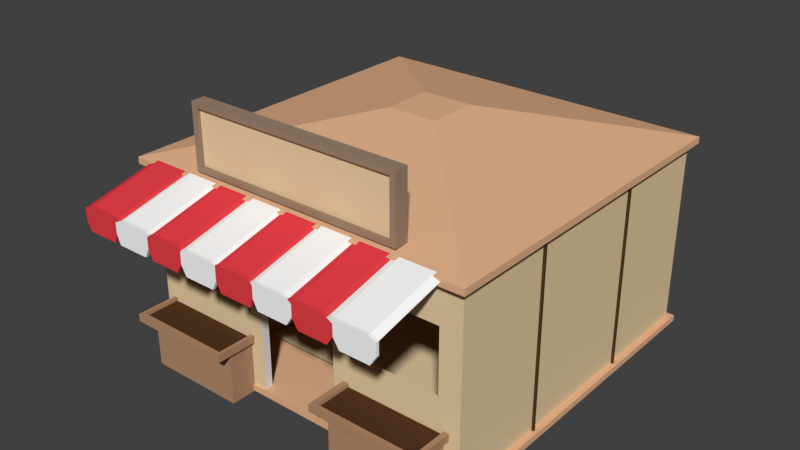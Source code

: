 # Source: Storage.blend  (saved by Blender 3.2.14; exported with 4.5.12 LTS)
import bpy
from mathutils import Matrix  # noqa: F401  (used for matrix-valued properties, if any)

bpy.ops.wm.read_factory_settings(use_empty=True)
scene = bpy.context.scene
scene.name = 'Scene'

# ---- collections
col_collection_1 = bpy.data.collections.new('Collection 1'); scene.collection.children.link(col_collection_1)
col_collection_2 = bpy.data.collections.new('Collection 2'); scene.collection.children.link(col_collection_2)
col_collection_11 = bpy.data.collections.new('Collection 11'); scene.collection.children.link(col_collection_11)

# ---- materials (node trees are filled in below, after node groups)
mat_shelf = bpy.data.materials.new('Shelf')
mat_shelf.alpha_threshold = 0.0
mat_shelf.use_transparent_shadow = False
mat_shelf.diffuse_color = (0.8, 0.6191, 0.3771, 1.0)
mat_shelf.roughness = 0.5
mat_shelf2 = bpy.data.materials.new('Shelf2')
mat_shelf2.alpha_threshold = 0.0
mat_shelf2.use_transparent_shadow = False
mat_shelf2.diffuse_color = (0.4969, 0.3859, 0.237, 1.0)
mat_shelf2.roughness = 0.5
mat_material = bpy.data.materials.new('Material')
mat_material.alpha_threshold = 0.0
mat_material.use_transparent_shadow = False
mat_material.roughness = 0.5
mat_material.line_color = (0.0, 0.0, 0.0, 1.0)
mat_material_030 = bpy.data.materials.new('Material.030')
mat_material_030.alpha_threshold = 0.0
mat_material_030.use_transparent_shadow = False
mat_material_030.diffuse_color = (0.8, 0.4632, 0.2686, 1.0)
mat_material_030.roughness = 0.5
mat_material_020 = bpy.data.materials.new('Material.020')
mat_material_020.alpha_threshold = 0.0
mat_material_020.use_transparent_shadow = False
mat_material_020.diffuse_color = (0.3931, 0.2251, 0.07625, 1.0)
mat_material_020.roughness = 0.5
mat_material_020.specular_intensity = 0.0
mat_material_021 = bpy.data.materials.new('Material.021')
mat_material_021.alpha_threshold = 0.0
mat_material_021.use_transparent_shadow = False
mat_material_021.diffuse_color = (0.3343, 0.3343, 0.3343, 1.0)
mat_material_021.roughness = 0.5
mat_material_021.specular_intensity = 0.0
mat_material_035 = bpy.data.materials.new('Material.035')
mat_material_035.alpha_threshold = 0.0
mat_material_035.use_transparent_shadow = False
mat_material_035.diffuse_color = (0.448, 0.262, 0.1539, 1.0)
mat_material_035.roughness = 0.5
mat_material_037 = bpy.data.materials.new('Material.037')
mat_material_037.alpha_threshold = 0.0
mat_material_037.use_transparent_shadow = False
mat_material_037.diffuse_color = (0.08353, 0.03798, 0.01631, 1.0)
mat_material_037.roughness = 0.5
mat_material_037.specular_intensity = 0.0
mat_material_040 = bpy.data.materials.new('Material.040')
mat_material_040.alpha_threshold = 0.0
mat_material_040.use_transparent_shadow = False
mat_material_040.diffuse_color = (0.8, 0.05199, 0.06716, 1.0)
mat_material_040.roughness = 0.5
mat_material_040.specular_intensity = 0.0
mat_material_039 = bpy.data.materials.new('Material.039')
mat_material_039.alpha_threshold = 0.0
mat_material_039.use_transparent_shadow = False
mat_material_039.diffuse_color = (1.0, 1.0, 1.0, 1.0)
mat_material_039.roughness = 0.5
mat_material_039.specular_intensity = 0.1146
mat_material_041 = bpy.data.materials.new('Material.041')
mat_material_041.alpha_threshold = 0.0
mat_material_041.use_transparent_shadow = False
mat_material_041.diffuse_color = (0.3343, 0.232, 0.1609, 1.0)
mat_material_041.roughness = 0.5
mat_material_042 = bpy.data.materials.new('Material.042')
mat_material_042.alpha_threshold = 0.0
mat_material_042.use_transparent_shadow = False
mat_material_042.roughness = 0.5

# ---- material node trees

# ---- world
world_world = bpy.data.worlds.new('World'); scene.world = world_world
world_world.color = (0.05088, 0.05088, 0.05088)
world_world.use_sun_shadow = False
world_world.sun_shadow_jitter_overblur = 0.0
world_world.cycles.sampling_method = 'MANUAL'

# ---- meshes
me_cube_014 = bpy.data.meshes.new('Cube.014')
me_cube_014.from_pydata([(-0.9824, -0.9448, -1.0), (-0.9824, -0.9448, 1.0), (-0.9824, -0.2456, -1.0), (-0.9824, -0.2456, 1.0), (0.9824, -0.9448, -1.0), (0.9824, -0.9448, 1.0), (0.9824, -0.2456, -1.0), (0.9824, -0.2456, 1.0), (-0.9824, -0.9448, -23.78), (-0.9824, -0.9448, -21.78), (-0.9824, -0.2456, -23.78), (-0.9824, -0.2456, -21.78), (0.9824, -0.9448, -23.78), (0.9824, -0.9448, -21.78), (0.9824, -0.2456, -23.78), (0.9824, -0.2456, -21.78), (-0.9824, -0.9448, -47.48), (-0.9824, -0.9448, -45.48), (-0.9824, -0.2456, -47.48), (-0.9824, -0.2456, -45.48), (0.9824, -0.9448, -47.48), (0.9824, -0.9448, -45.48), (0.9824, -0.2456, -47.48), (0.9824, -0.2456, -45.48), (-1.0, -0.3482, -59.16), (-1.0, -0.3482, 13.32), (-1.0, -0.2256, -59.16), (-1.0, -0.2256, 13.32), (1.0, -0.3482, -59.16), (1.0, -0.3482, 13.32), (1.0, -0.2256, -59.16), (1.0, -0.2256, 13.32)], [], [(0, 1, 3, 2), (2, 3, 7, 6), (6, 7, 5, 4), (4, 5, 1, 0), (2, 6, 4, 0), (7, 3, 1, 5), (8, 9, 11, 10), (10, 11, 15, 14), (14, 15, 13, 12), (12, 13, 9, 8), (10, 14, 12, 8), (15, 11, 9, 13), (16, 17, 19, 18), (18, 19, 23, 22), (22, 23, 21, 20), (20, 21, 17, 16), (18, 22, 20, 16), (23, 19, 17, 21), (24, 25, 27, 26), (26, 27, 31, 30), (30, 31, 29, 28), (28, 29, 25, 24), (26, 30, 28, 24), (31, 27, 25, 29)])
me_cube_014.polygons.foreach_set('material_index', [1, 1, 1, 1, 1, 1, 1, 1, 1, 1, 1, 1, 1, 1, 1, 1, 1, 1, 0, 0, 0, 0, 0, 0])
me_cube_014.materials.append(mat_shelf)
me_cube_014.materials.append(mat_shelf2)
me_cube_014.use_remesh_preserve_volume = False
me_cube_014.use_remesh_preserve_attributes = False
me_cube_014.use_mirror_vertex_groups = False
me_cube_014.update()
me_cube = bpy.data.meshes.new('Cube')
me_cube.from_pydata([(1.034, 1.034, -1.0), (1.034, -1.012, -1.0), (-1.034, -1.012, -1.0), (-1.034, 1.034, -1.0), (1.034, 1.034, 1.0), (1.034, -1.012, 1.0), (-1.034, -1.012, 1.0), (-1.034, 1.034, 1.0), (0.6123, 0.6123, 1.0), (0.6123, -0.6123, 1.0), (-0.6123, -0.6123, 1.0), (-0.6123, 0.6123, 1.0), (0.6123, 0.6123, 1.291), (0.6123, -0.6123, 1.291), (-0.6123, -0.6123, 1.291), (-0.6123, 0.6123, 1.291)], [], [(0, 1, 2, 3), (4, 7, 6, 5), (0, 4, 5, 1), (1, 5, 6, 2), (2, 6, 7, 3), (4, 0, 3, 7), (8, 11, 10, 9), (12, 15, 14, 13)])
me_cube.polygons.foreach_set('material_index', [0, 2, 2, 2, 2, 2, 1, 1])
me_cube.materials.append(mat_material)
me_cube.materials.append(mat_shelf)
me_cube.materials.append(mat_material_030)
me_cube.use_remesh_preserve_volume = False
me_cube.use_remesh_preserve_attributes = False
me_cube.use_mirror_vertex_groups = False
me_cube.update()
me_cube_013 = bpy.data.meshes.new('Cube.013')
me_cube_013.from_pydata([(-1.0, -1.0, -1.0), (-1.0, -1.0, 1.0), (-1.0, 1.0, -1.0), (-1.0, 1.0, 1.0), (1.0, -1.0, -1.0), (1.0, -1.0, 1.0), (1.0, 1.0, -1.0), (1.0, 1.0, 1.0), (-0.9959, -0.9959, 0.0), (-0.9959, 0.9959, 0.0), (0.9959, 0.9959, 0.0), (0.9959, -0.9959, 0.0), (0.0, 1.0, -1.0), (0.0, 1.0, 1.0), (0.0, -1.0, -1.0), (0.0, -1.0, 1.0), (0.0, -0.9959, 0.0), (0.0, 0.9959, 0.0), (0.9499, -0.696, 0.04759), (0.9499, -0.696, 0.8563), (0.9499, 0.1127, 0.04759), (0.9499, 0.1127, 0.8563), (1.011, -0.696, 0.04759), (1.011, -0.696, 0.8563), (1.011, 0.1127, 0.04759), (1.011, 0.1127, 0.8563), (-1.019, -0.9109, -0.8965), (-1.019, -0.9109, -0.6496), (-1.019, -0.1022, -0.8965), (-1.019, -0.1022, -0.6496), (-0.9575, -0.9109, -0.8965), (-0.9575, -0.9109, -0.6496), (-0.9575, -0.1022, -0.8965), (-0.9575, -0.1022, -0.6496), (-0.1105, -1.008, 0.8083), (-0.1105, -1.008, 1.009), (-0.1105, 1.01, 0.8083), (-0.1105, 1.01, 1.009), (0.08662, -1.008, 0.8083), (0.08662, -1.008, 1.009), (0.08662, 1.01, 0.8083), (0.08662, 1.01, 1.009), (-0.8891, 1.105, -3.016), (-0.8891, 1.105, -1.016), (0.4749, 2.567, -3.016), (0.4749, 2.567, -1.016), (0.5735, -0.2594, -3.016), (0.5735, -0.2594, -1.016), (1.938, 1.203, -3.016), (1.938, 1.203, -1.016), (-0.8834, 1.105, -2.016), (0.4751, 2.562, -2.016), (1.932, 1.203, -2.016), (0.5733, -0.2536, -2.016), (1.206, 1.885, -3.016), (1.206, 1.885, -1.016), (-0.1578, 0.4226, -3.016), (-0.1578, 0.4226, -1.016), (-0.155, 0.4256, -2.016), (1.203, 1.882, -2.016), (0.7443, -0.002903, -1.969), (0.7443, -0.002903, -1.16), (1.296, 0.5885, -1.969), (1.296, 0.5885, -1.16), (0.789, -0.04458, -1.969), (0.789, -0.04458, -1.16), (1.341, 0.5468, -1.969), (1.341, 0.5468, -1.16), (-0.8419, 1.183, -2.913), (-0.8419, 1.183, -2.666), (-0.2904, 1.774, -2.913), (-0.2904, 1.774, -2.666), (-0.7972, 1.141, -2.913), (-0.7972, 1.141, -2.666), (-0.2457, 1.732, -2.913), (-0.2457, 1.732, -2.666), (-0.2438, 0.4924, -1.208), (-0.2438, 0.4924, -1.007), (1.132, 1.968, -1.208), (1.132, 1.968, -1.007), (-0.09967, 0.358, -1.208), (-0.09967, 0.358, -1.007), (1.277, 1.834, -1.208), (1.277, 1.834, -1.007), (-1.622, -1.637, -3.016), (-1.622, -1.637, -1.016), (-0.9033, 0.2292, -3.016), (-0.9033, 0.2292, -1.016), (0.2447, -2.356, -3.016), (0.2447, -2.356, -1.016), (0.9632, -0.4893, -3.016), (0.9632, -0.4893, -1.016), (-1.616, -1.635, -2.016), (-0.9009, 0.2239, -2.016), (0.9579, -0.4916, -2.016), (0.2424, -2.351, -2.016), (0.02997, -0.1301, -3.016), (0.02997, -0.1301, -1.016), (-0.6885, -1.997, -3.016), (-0.6885, -1.997, -1.016), (-0.687, -1.993, -2.016), (0.0285, -0.1339, -2.016), (0.3073, -2.054, -1.969), (0.3073, -2.054, -1.16), (0.5978, -1.299, -1.969), (0.5978, -1.299, -1.16), (0.3643, -2.076, -1.969), (0.3643, -2.076, -1.16), (0.6548, -1.321, -1.969), (0.6548, -1.321, -1.16), (-1.607, -1.547, -2.913), (-1.607, -1.547, -2.666), (-1.317, -0.7928, -2.913), (-1.317, -0.7928, -2.666), (-1.55, -1.569, -2.913), (-1.55, -1.569, -2.666), (-1.26, -0.8147, -2.913), (-1.26, -0.8147, -2.666), (-0.7944, -1.964, -1.208), (-0.7944, -1.964, -1.007), (-0.06948, -0.08072, -1.208), (-0.06948, -0.08072, -1.007), (-0.6104, -2.035, -1.208), (-0.6104, -2.035, -1.007), (0.1145, -0.1515, -1.208), (0.1145, -0.1515, -1.007)], [], [(8, 1, 3, 9), (17, 13, 7, 10), (10, 7, 5, 11), (16, 15, 1, 8), (12, 6, 4, 14), (13, 3, 1, 15), (14, 16, 8, 0), (6, 10, 11, 4), (12, 17, 10, 6), (0, 8, 9, 2), (2, 9, 17, 12), (4, 11, 16, 14), (7, 13, 15, 5), (2, 12, 14, 0), (11, 5, 15, 16), (9, 3, 13, 17), (18, 19, 21, 20), (20, 21, 25, 24), (24, 25, 23, 22), (22, 23, 19, 18), (20, 24, 22, 18), (25, 21, 19, 23), (26, 27, 29, 28), (28, 29, 33, 32), (32, 33, 31, 30), (30, 31, 27, 26), (28, 32, 30, 26), (33, 29, 27, 31), (34, 35, 37, 36), (36, 37, 41, 40), (40, 41, 39, 38), (38, 39, 35, 34), (36, 40, 38, 34), (41, 37, 35, 39), (50, 43, 45, 51), (59, 55, 49, 52), (52, 49, 47, 53), (58, 57, 43, 50), (54, 48, 46, 56), (55, 45, 43, 57), (56, 58, 50, 42), (48, 52, 53, 46), (54, 59, 52, 48), (42, 50, 51, 44), (44, 51, 59, 54), (46, 53, 58, 56), (49, 55, 57, 47), (44, 54, 56, 42), (53, 47, 57, 58), (51, 45, 55, 59), (60, 61, 63, 62), (62, 63, 67, 66), (66, 67, 65, 64), (64, 65, 61, 60), (62, 66, 64, 60), (67, 63, 61, 65), (68, 69, 71, 70), (70, 71, 75, 74), (74, 75, 73, 72), (72, 73, 69, 68), (70, 74, 72, 68), (75, 71, 69, 73), (76, 77, 79, 78), (78, 79, 83, 82), (82, 83, 81, 80), (80, 81, 77, 76), (78, 82, 80, 76), (83, 79, 77, 81), (92, 85, 87, 93), (101, 97, 91, 94), (94, 91, 89, 95), (100, 99, 85, 92), (96, 90, 88, 98), (97, 87, 85, 99), (98, 100, 92, 84), (90, 94, 95, 88), (96, 101, 94, 90), (84, 92, 93, 86), (86, 93, 101, 96), (88, 95, 100, 98), (91, 97, 99, 89), (86, 96, 98, 84), (95, 89, 99, 100), (93, 87, 97, 101), (102, 103, 105, 104), (104, 105, 109, 108), (108, 109, 107, 106), (106, 107, 103, 102), (104, 108, 106, 102), (109, 105, 103, 107), (110, 111, 113, 112), (112, 113, 117, 116), (116, 117, 115, 114), (114, 115, 111, 110), (112, 116, 114, 110), (117, 113, 111, 115), (118, 119, 121, 120), (120, 121, 125, 124), (124, 125, 123, 122), (122, 123, 119, 118), (120, 124, 122, 118), (125, 121, 119, 123)])
me_cube_013.polygons.foreach_set('material_index', [0, 0, 0, 0, 0, 0, 0, 0, 0, 0, 0, 0, 0, 0, 0, 0, 1, 1, 1, 1, 1, 1, 1, 1, 1, 1, 1, 1, 1, 1, 1, 1, 1, 1, 0, 0, 0, 0, 0, 0, 0, 0, 0, 0, 0, 0, 0, 0, 0, 0, 1, 1, 1, 1, 1, 1, 1, 1, 1, 1, 1, 1, 1, 1, 1, 1, 1, 1, 0, 0, 0, 0, 0, 0, 0, 0, 0, 0, 0, 0, 0, 0, 0, 0, 1, 1, 1, 1, 1, 1, 1, 1, 1, 1, 1, 1, 1, 1, 1, 1, 1, 1])
me_cube_013.materials.append(mat_material_020)
me_cube_013.materials.append(mat_material_021)
me_cube_013.use_remesh_preserve_volume = False
me_cube_013.use_remesh_preserve_attributes = False
me_cube_013.use_mirror_vertex_groups = False
me_cube_013.update()
me_cube_015 = bpy.data.meshes.new('Cube.015')
me_cube_015.from_pydata([(-2.555, -0.6244, -1.189), (-2.555, -0.6244, 0.8108), (-2.555, 1.376, -1.189), (-2.555, 1.376, 0.8108), (2.555, -0.6244, -1.189), (2.555, -0.6244, 0.8108), (2.555, 1.376, -1.189), (2.555, 1.376, 0.8108), (-2.555, -0.6244, 0.5668), (-2.555, 1.376, 0.5668), (2.555, 1.376, 0.5668), (2.555, -0.6244, 0.5668), (-2.555, -1.878, 0.5668), (-2.555, -1.878, 0.8108), (2.555, -1.878, 0.8108), (2.555, -1.878, 0.5668), (8.523, -0.6244, -1.189), (8.523, -0.6244, 0.8108), (8.523, 1.376, -1.189), (8.523, 1.376, 0.8108), (13.63, -0.6244, -1.189), (13.63, -0.6244, 0.8108), (13.63, 1.376, -1.189), (13.63, 1.376, 0.8108), (8.523, -0.6244, 0.5668), (8.523, 1.376, 0.5668), (13.63, 1.376, 0.5668), (13.63, -0.6244, 0.5668), (8.523, -1.878, 0.5668), (8.523, -1.878, 0.8108), (13.63, -1.878, 0.8108), (13.63, -1.878, 0.5668), (8.24, -0.6244, 0.5668), (8.24, -0.6244, 0.8108), (8.24, 1.376, 0.8108), (8.24, 1.376, 0.5668), (8.24, -1.878, 0.5668), (8.24, -1.878, 0.8108), (13.89, 1.376, 0.8108), (13.89, -0.6244, 0.8108), (13.89, 1.376, 0.5668), (13.89, -0.6244, 0.5668), (13.89, -1.878, 0.8108), (13.89, -1.878, 0.5668), (2.747, 1.376, 0.8108), (2.747, -0.6244, 0.8108), (2.747, 1.376, 0.5668), (2.747, -0.6244, 0.5668), (2.747, -1.878, 0.8108), (2.747, -1.878, 0.5668), (-2.726, -0.6244, 0.5668), (-2.726, -0.6244, 0.8108), (-2.726, 1.376, 0.8108), (-2.726, 1.376, 0.5668), (-2.726, -1.878, 0.5668), (-2.726, -1.878, 0.8108), (2.555, -1.497, 0.5668), (-2.555, -1.497, 0.5668), (-2.555, -1.497, 0.8108), (2.555, -1.497, 0.8108), (2.747, -1.497, 0.5668), (2.747, -1.497, 0.8108), (-2.726, -1.497, 0.5668), (-2.726, -1.497, 0.8108), (13.63, -1.528, 0.5668), (8.523, -1.528, 0.5668), (8.523, -1.528, 0.8108), (13.63, -1.528, 0.8108), (8.24, -1.528, 0.5668), (8.24, -1.528, 0.8108), (13.89, -1.528, 0.5668), (13.89, -1.528, 0.8108), (-2.555, -0.6244, 0.6884), (-2.555, 1.376, 0.6884), (2.555, -0.6244, 0.6884), (2.555, 1.376, 0.6884), (8.523, -0.6244, 0.6884), (8.523, 1.376, 0.6884), (13.63, -0.6244, 0.6884), (13.63, 1.376, 0.6884), (-2.555, -1.497, 0.6884), (2.555, -1.497, 0.6884), (8.523, -1.528, 0.6884), (13.63, -1.528, 0.6884)], [], [(1, 3, 52, 51), (56, 11, 47, 60), (57, 56, 15, 12), (2, 6, 4, 0), (17, 66, 82, 76), (4, 11, 8, 0), (6, 10, 11, 4), (2, 9, 10, 6), (0, 8, 9, 2), (15, 14, 13, 12), (58, 1, 51, 63), (11, 10, 46, 47), (59, 58, 13, 14), (65, 28, 36, 68), (67, 30, 42, 71), (65, 64, 31, 28), (18, 22, 20, 16), (19, 17, 76, 77), (20, 27, 24, 16), (22, 26, 27, 20), (18, 25, 26, 22), (16, 24, 25, 18), (31, 30, 29, 28), (28, 29, 37, 36), (30, 31, 43, 42), (67, 66, 29, 30), (32, 33, 34, 35), (69, 68, 36, 37), (25, 24, 32, 35), (66, 17, 33, 69), (17, 19, 34, 33), (19, 25, 35, 34), (40, 38, 39, 41), (70, 71, 42, 43), (26, 23, 38, 40), (23, 21, 39, 38), (27, 26, 40, 41), (64, 27, 41, 70), (46, 44, 45, 47), (60, 61, 48, 49), (14, 15, 49, 48), (59, 14, 48, 61), (10, 7, 44, 46), (7, 5, 45, 44), (50, 51, 52, 53), (63, 62, 54, 55), (3, 9, 53, 52), (12, 13, 55, 54), (57, 12, 54, 62), (9, 8, 50, 53), (8, 57, 62, 50), (51, 50, 62, 63), (5, 59, 61, 45), (47, 45, 61, 60), (79, 78, 21, 23), (13, 58, 63, 55), (8, 11, 56, 57), (15, 56, 60, 49), (31, 64, 70, 43), (41, 39, 71, 70), (29, 66, 69, 37), (33, 32, 68, 69), (24, 27, 64, 65), (21, 67, 71, 39), (24, 65, 68, 32), (75, 73, 72, 74), (79, 77, 76, 78), (74, 72, 80, 81), (78, 76, 82, 83), (67, 21, 78, 83), (67, 83, 82, 66), (3, 1, 72, 73), (5, 7, 75, 74), (59, 5, 74, 81), (59, 81, 80, 58), (1, 58, 80, 72)])
me_cube_015.polygons.foreach_set('material_index', [0, 0, 0, 0, 0, 0, 0, 0, 0, 0, 0, 0, 0, 0, 0, 0, 0, 0, 0, 0, 0, 0, 0, 0, 0, 0, 0, 0, 0, 0, 0, 0, 0, 0, 0, 0, 0, 0, 0, 0, 0, 0, 0, 0, 0, 0, 0, 0, 0, 0, 0, 0, 0, 0, 0, 0, 0, 0, 0, 0, 0, 0, 0, 0, 0, 1, 1, 1, 1, 0, 0, 0, 0, 0, 0, 0])
me_cube_015.materials.append(mat_material_035)
me_cube_015.materials.append(mat_material_037)
me_cube_015.use_remesh_preserve_volume = False
me_cube_015.use_remesh_preserve_attributes = False
me_cube_015.use_mirror_vertex_groups = False
me_cube_015.update()
me_cube_003 = bpy.data.meshes.new('Cube.003')
me_cube_003.from_pydata([(1.042, 1.042, 66.21), (1.042, -1.055, 66.21), (-1.056, -1.055, 66.21), (-1.056, 1.042, 66.21), (0.9926, 0.9931, 66.21), (0.9926, -1.006, 66.21), (-1.006, -1.006, 66.21), (-1.006, 0.9931, 66.21), (-0.1797, 0.2088, 77.43), (-0.1797, -0.09405, 77.43), (0.1231, -0.09405, 77.43), (0.1231, 0.2088, 77.43), (0.116, 0.2017, 77.43), (0.116, -0.08694, 77.43), (-0.1726, -0.08694, 77.43), (-0.1726, 0.2017, 77.43), (0.9137, -1.029, 65.67), (-0.9704, -1.029, 65.67), (0.8695, -1.029, 66.63), (-0.9262, -1.029, 66.63), (-0.02835, -1.029, 65.67), (-0.02835, -1.029, 66.27), (0.4427, -1.029, 65.67), (0.4206, -1.029, 66.27), (-0.4994, -1.029, 65.67), (-0.4773, -1.029, 66.27), (0.2072, -1.029, 65.67), (0.1961, -1.029, 66.27), (-0.2639, -1.029, 65.67), (-0.2528, -1.029, 66.27), (-0.7349, -1.029, 65.67), (-0.7017, -1.029, 66.27), (0.6782, -1.029, 65.67), (0.645, -1.029, 66.27), (0.9137, -1.461, 60.12), (-0.9704, -1.461, 60.12), (0.8695, -1.461, 61.08), (-0.9262, -1.461, 61.08), (-0.02835, -1.461, 59.76), (-0.02835, -1.461, 60.72), (0.4427, -1.461, 59.76), (0.4206, -1.461, 60.72), (-0.4994, -1.461, 59.76), (-0.4773, -1.461, 60.72), (0.2072, -1.461, 59.76), (0.1961, -1.461, 60.72), (-0.2639, -1.461, 59.76), (-0.2528, -1.461, 60.72), (-0.7349, -1.461, 59.76), (-0.7017, -1.461, 60.72), (0.6782, -1.461, 59.76), (0.645, -1.461, 60.72), (-0.4773, -1.444, 60.72), (-0.7017, -1.444, 60.72), (0.2072, -1.444, 60.12), (0.4427, -1.444, 60.12), (0.4206, -1.444, 60.72), (0.1961, -1.444, 60.72), (0.6782, -1.444, 60.12), (0.9137, -1.444, 60.12), (-0.9704, -1.444, 60.12), (-0.7349, -1.444, 60.12), (0.645, -1.444, 60.72), (0.8695, -1.444, 61.08), (-0.2639, -1.444, 60.12), (-0.02835, -1.444, 60.12), (-0.9262, -1.444, 61.08), (-0.02835, -1.444, 60.72), (-0.2528, -1.444, 60.72), (-0.4994, -1.444, 60.12), (-0.7349, -1.461, 56.27), (-0.9704, -1.461, 56.27), (0.2072, -1.461, 56.27), (-0.02835, -1.461, 56.27), (0.6782, -1.461, 56.27), (0.4427, -1.461, 56.27), (-0.2639, -1.461, 56.27), (-0.4994, -1.461, 56.27), (0.9137, -1.461, 56.27), (0.2072, -1.444, 56.27), (-0.9704, -1.444, 56.27), (-0.2639, -1.444, 56.27), (-0.4994, -1.444, 56.27), (0.4427, -1.444, 56.27), (0.6782, -1.444, 56.27), (0.9137, -1.444, 56.27), (-0.7349, -1.444, 56.27), (-0.02835, -1.444, 56.27), (0.8784, -1.029, 65.67), (0.8358, -1.029, 66.63), (0.8784, -1.461, 60.12), (0.8358, -1.461, 61.08), (0.8358, -1.444, 61.08), (0.8784, -1.444, 60.12), (0.8784, -1.461, 53.29), (0.8784, -1.444, 53.29), (0.7114, -1.029, 65.67), (0.6766, -1.029, 66.63), (0.7114, -1.461, 60.12), (0.6766, -1.461, 61.08), (0.6766, -1.444, 61.08), (0.7114, -1.461, 53.29), (0.7114, -1.444, 60.12), (0.7114, -1.444, 53.29), (0.6416, -1.029, 65.67), (0.6102, -1.029, 66.63), (0.6416, -1.461, 60.12), (0.6102, -1.461, 61.08), (0.6102, -1.444, 61.08), (0.6416, -1.444, 60.12), (0.6416, -1.461, 53.29), (0.6416, -1.444, 53.29), (0.4758, -1.029, 65.67), (0.4521, -1.029, 66.63), (0.4758, -1.461, 60.12), (0.4521, -1.461, 61.08), (0.4521, -1.444, 61.08), (0.4758, -1.461, 53.29), (0.4758, -1.444, 60.12), (0.4758, -1.444, 53.29), (0.408, -1.029, 65.67), (0.3875, -1.029, 66.63), (0.408, -1.461, 60.12), (0.3875, -1.461, 61.08), (0.3875, -1.444, 61.08), (0.408, -1.444, 60.12), (0.408, -1.461, 53.29), (0.408, -1.444, 53.29), (0.2337, -1.029, 65.67), (0.2214, -1.029, 66.63), (0.2337, -1.461, 60.12), (0.2214, -1.461, 61.08), (0.2214, -1.444, 61.08), (0.2337, -1.461, 53.29), (0.2337, -1.444, 60.12), (0.2337, -1.444, 53.29), (-0.0005138, -1.029, 65.67), (-0.001821, -1.029, 66.63), (-0.0005138, -1.461, 60.12), (-0.001821, -1.461, 61.08), (-0.001821, -1.444, 61.08), (-0.0005138, -1.444, 60.12), (-0.0005138, -1.461, 53.29), (-0.0005138, -1.444, 53.29), (-0.05404, -1.029, 65.67), (-0.05283, -1.029, 66.63), (-0.05404, -1.461, 60.12), (-0.05283, -1.461, 61.08), (-0.05283, -1.444, 61.08), (-0.05404, -1.444, 60.12), (-0.05404, -1.461, 53.29), (-0.05404, -1.444, 53.29), (-0.2345, -1.029, 65.67), (-0.2248, -1.029, 66.63), (-0.2345, -1.461, 60.12), (-0.2248, -1.461, 61.08), (-0.2248, -1.444, 61.08), (-0.2345, -1.461, 53.29), (-0.2345, -1.444, 60.12), (-0.2345, -1.444, 53.29), (-0.296, -1.029, 65.67), (-0.2834, -1.029, 66.63), (-0.296, -1.461, 60.12), (-0.2834, -1.461, 61.08), (-0.2834, -1.444, 61.08), (-0.296, -1.444, 60.12), (-0.296, -1.461, 53.29), (-0.296, -1.444, 53.29), (-0.4718, -1.029, 65.67), (-0.451, -1.029, 66.63), (-0.4718, -1.461, 60.12), (-0.451, -1.461, 61.08), (-0.451, -1.444, 61.08), (-0.4718, -1.461, 53.29), (-0.4718, -1.444, 60.12), (-0.4718, -1.444, 53.29), (-0.5251, -1.029, 65.67), (-0.5017, -1.029, 66.63), (-0.5251, -1.461, 60.12), (-0.5017, -1.461, 61.08), (-0.5251, -1.444, 60.12), (-0.5017, -1.444, 61.08), (-0.5251, -1.461, 53.29), (-0.5251, -1.444, 53.29), (-0.7139, -1.029, 65.67), (-0.6817, -1.029, 66.63), (-0.7139, -1.461, 60.12), (-0.6817, -1.461, 61.08), (-0.6817, -1.444, 61.08), (-0.7139, -1.461, 53.29), (-0.7139, -1.444, 60.12), (-0.7139, -1.444, 53.29), (-0.7563, -1.029, 65.67), (-0.7221, -1.029, 66.63), (-0.7563, -1.461, 60.12), (-0.7221, -1.461, 61.08), (-0.7221, -1.444, 61.08), (-0.7563, -1.444, 60.12), (-0.7563, -1.461, 53.29), (-0.7563, -1.444, 53.29), (-0.9431, -1.029, 65.67), (-0.9002, -1.029, 66.63), (-0.9431, -1.461, 60.12), (-0.9002, -1.461, 61.08), (-0.9002, -1.444, 61.08), (-0.9431, -1.461, 53.29), (-0.9431, -1.444, 60.12), (-0.9431, -1.444, 53.29), (0.186, -1.444, 60.12), (0.186, -1.444, 53.29), (0.186, -1.029, 65.67), (0.1759, -1.029, 66.63), (0.186, -1.461, 60.12), (0.1759, -1.461, 61.08), (0.1759, -1.444, 61.08), (0.186, -1.461, 53.29), (1.042, 1.042, 64.06), (1.042, -1.055, 64.06), (-1.056, 1.042, 64.06), (-1.056, -1.055, 64.06), (0.9926, 0.9931, 64.06), (0.9926, -1.006, 64.06), (-1.006, 0.9931, 64.06), (-1.006, -1.006, 64.06), (-0.639, -0.9936, 67.66), (-0.639, -0.9936, 88.08), (-0.639, -0.9338, 67.66), (-0.639, -0.9338, 88.08), (0.639, -0.9936, 67.66), (0.639, -0.9936, 88.08), (0.639, -0.9338, 67.66), (0.639, -0.9338, 88.08), (-0.6061, -0.9936, 69.27), (-0.6061, -0.9936, 86.47), (0.6061, -0.9936, 69.27), (0.6061, -0.9936, 86.47), (-0.639, -1.015, 67.66), (-0.639, -1.015, 88.08), (0.639, -1.015, 88.08), (0.639, -1.015, 67.66), (-0.6061, -1.015, 69.27), (-0.6061, -1.015, 86.47), (0.6061, -1.015, 86.47), (0.6061, -1.015, 69.27)], [], [(8, 9, 14, 15), (2, 3, 218, 219), (4, 7, 222, 220), (7, 6, 223, 222), (10, 11, 12, 13), (0, 1, 217, 216), (8, 15, 12, 11), (9, 10, 13, 14), (6, 7, 15, 14), (7, 4, 12, 15), (3, 2, 9, 8), (0, 3, 8, 11), (5, 6, 14, 13), (2, 1, 10, 9), (4, 5, 13, 12), (1, 0, 11, 10), (12, 15, 14, 13), (88, 89, 18, 16), (144, 145, 21, 20), (120, 121, 23, 22), (176, 177, 25, 24), (210, 211, 27, 26), (160, 161, 29, 28), (192, 193, 31, 30), (104, 105, 33, 32), (90, 34, 36, 91), (146, 38, 39, 147), (122, 40, 41, 123), (178, 42, 43, 179), (212, 44, 45, 213), (162, 46, 47, 163), (194, 48, 49, 195), (106, 50, 51, 107), (181, 179, 43, 52), (178, 182, 77, 42), (124, 123, 41, 56), (212, 215, 72, 44), (141, 143, 87, 65), (60, 80, 71, 35), (108, 107, 51, 62), (92, 91, 36, 63), (63, 36, 34, 59), (134, 135, 79, 54), (60, 35, 37, 66), (148, 147, 39, 67), (190, 191, 86, 61), (196, 195, 49, 53), (164, 163, 47, 68), (162, 166, 76, 46), (158, 159, 81, 64), (214, 213, 45, 57), (211, 214, 57, 27), (184, 190, 61, 30), (136, 141, 65, 20), (161, 164, 68, 29), (193, 196, 53, 31), (168, 174, 69, 24), (145, 148, 67, 21), (17, 60, 66, 19), (152, 158, 64, 28), (18, 63, 59, 16), (89, 92, 63, 18), (105, 108, 62, 33), (200, 206, 60, 17), (96, 102, 58, 32), (112, 118, 55, 22), (121, 124, 56, 23), (128, 134, 54, 26), (177, 181, 52, 25), (135, 133, 72, 79), (119, 117, 75, 83), (103, 101, 74, 84), (207, 205, 71, 80), (159, 157, 76, 81), (175, 173, 77, 82), (143, 142, 73, 87), (191, 189, 70, 86), (122, 126, 75, 40), (34, 78, 85, 59), (206, 207, 80, 60), (174, 175, 82, 69), (106, 110, 74, 50), (90, 94, 78, 34), (102, 103, 84, 58), (194, 198, 70, 48), (118, 119, 83, 55), (146, 150, 73, 38), (59, 85, 95, 93), (98, 101, 94, 90), (85, 78, 94, 95), (16, 59, 93, 88), (97, 100, 92, 89), (100, 99, 91, 92), (98, 90, 91, 99), (96, 97, 89, 88), (32, 33, 97, 96), (50, 98, 99, 51), (62, 51, 99, 100), (33, 62, 100, 97), (50, 74, 101, 98), (93, 95, 103, 102), (95, 94, 101, 103), (88, 93, 102, 96), (58, 84, 111, 109), (114, 117, 110, 106), (84, 74, 110, 111), (32, 58, 109, 104), (113, 116, 108, 105), (116, 115, 107, 108), (114, 106, 107, 115), (112, 113, 105, 104), (22, 23, 113, 112), (40, 114, 115, 41), (56, 41, 115, 116), (23, 56, 116, 113), (40, 75, 117, 114), (109, 111, 119, 118), (111, 110, 117, 119), (104, 109, 118, 112), (130, 133, 126, 122), (83, 75, 126, 127), (22, 55, 125, 120), (129, 132, 124, 121), (55, 83, 127, 125), (132, 131, 123, 124), (130, 122, 123, 131), (128, 129, 121, 120), (26, 27, 129, 128), (44, 130, 131, 45), (57, 45, 131, 132), (27, 57, 132, 129), (44, 72, 133, 130), (127, 126, 133, 135), (120, 125, 134, 128), (125, 127, 135, 134), (209, 215, 142, 143), (210, 208, 141, 136), (21, 67, 140, 137), (67, 39, 139, 140), (208, 209, 143, 141), (38, 73, 142, 138), (38, 138, 139, 39), (20, 21, 137, 136), (154, 157, 150, 146), (87, 73, 150, 151), (20, 65, 149, 144), (153, 156, 148, 145), (65, 87, 151, 149), (156, 155, 147, 148), (154, 146, 147, 155), (152, 153, 145, 144), (28, 29, 153, 152), (46, 154, 155, 47), (68, 47, 155, 156), (29, 68, 156, 153), (46, 76, 157, 154), (151, 150, 157, 159), (144, 149, 158, 152), (149, 151, 159, 158), (64, 81, 167, 165), (81, 76, 166, 167), (28, 64, 165, 160), (169, 172, 164, 161), (170, 173, 166, 162), (172, 171, 163, 164), (170, 162, 163, 171), (168, 169, 161, 160), (24, 25, 169, 168), (42, 170, 171, 43), (52, 43, 171, 172), (42, 77, 173, 170), (25, 52, 172, 169), (165, 167, 175, 174), (167, 166, 173, 175), (160, 165, 174, 168), (82, 77, 182, 183), (185, 188, 181, 177), (24, 69, 180, 176), (69, 82, 183, 180), (186, 189, 182, 178), (188, 187, 179, 181), (186, 178, 179, 187), (184, 185, 177, 176), (30, 31, 185, 184), (48, 186, 187, 49), (53, 49, 187, 188), (48, 70, 189, 186), (31, 53, 188, 185), (183, 182, 189, 191), (176, 180, 190, 184), (180, 183, 191, 190), (202, 205, 198, 194), (61, 86, 199, 197), (86, 70, 198, 199), (30, 61, 197, 192), (201, 204, 196, 193), (204, 203, 195, 196), (202, 194, 195, 203), (200, 201, 193, 192), (17, 19, 201, 200), (35, 202, 203, 37), (66, 37, 203, 204), (19, 66, 204, 201), (35, 71, 205, 202), (197, 199, 207, 206), (199, 198, 205, 207), (192, 197, 206, 200), (54, 79, 209, 208), (26, 54, 208, 210), (79, 72, 215, 209), (137, 140, 214, 211), (140, 139, 213, 214), (138, 142, 215, 212), (138, 212, 213, 139), (136, 137, 211, 210), (217, 221, 220, 216), (218, 222, 223, 219), (218, 216, 220, 222), (219, 223, 221, 217), (3, 0, 216, 218), (6, 5, 221, 223), (1, 2, 219, 217), (5, 4, 220, 221), (224, 225, 227, 226), (226, 227, 231, 230), (230, 231, 229, 228), (228, 229, 225, 224), (226, 230, 228, 224), (231, 227, 225, 229), (237, 241, 242, 238), (228, 229, 238, 239), (229, 225, 237, 238), (235, 234, 243, 242), (233, 235, 242, 241), (240, 236, 239, 243), (238, 242, 243, 239), (236, 240, 241, 237), (234, 232, 240, 243), (232, 233, 241, 240), (225, 224, 236, 237), (224, 228, 239, 236)])
me_cube_003.polygons.foreach_set('material_index', [3, 3, 3, 3, 3, 3, 3, 3, 3, 3, 3, 3, 3, 3, 3, 3, 3, 2, 2, 2, 2, 1, 1, 1, 1, 2, 2, 2, 2, 1, 1, 1, 1, 2, 2, 2, 1, 1, 1, 1, 2, 2, 2, 1, 2, 2, 1, 1, 1, 2, 1, 1, 2, 1, 1, 1, 1, 2, 1, 2, 2, 2, 1, 1, 2, 1, 2, 2, 2, 2, 1, 2, 1, 2, 1, 1, 2, 2, 2, 1, 1, 1, 2, 2, 1, 1, 2, 2, 2, 2, 2, 2, 2, 2, 2, 2, 2, 2, 2, 2, 2, 2, 2, 1, 1, 1, 1, 1, 1, 1, 1, 1, 1, 1, 1, 1, 1, 1, 1, 2, 2, 2, 2, 2, 2, 2, 2, 2, 2, 2, 2, 2, 2, 2, 2, 1, 1, 1, 1, 1, 1, 1, 1, 2, 2, 2, 2, 2, 2, 2, 2, 2, 2, 2, 2, 2, 2, 2, 2, 1, 1, 1, 1, 1, 1, 1, 1, 1, 1, 1, 1, 1, 1, 1, 1, 2, 2, 2, 2, 2, 2, 2, 2, 2, 2, 2, 2, 2, 2, 2, 2, 1, 1, 1, 1, 1, 1, 1, 1, 1, 1, 1, 1, 1, 1, 1, 1, 1, 1, 1, 1, 1, 1, 1, 1, 3, 3, 3, 3, 3, 3, 3, 3, 4, 4, 4, 6, 4, 4, 4, 4, 4, 4, 4, 4, 4, 4, 4, 4, 4, 4])
me_cube_003.materials.append(mat_material)
me_cube_003.materials.append(mat_material_040)
me_cube_003.materials.append(mat_material_039)
me_cube_003.materials.append(mat_material_030)
me_cube_003.materials.append(mat_material_041)
me_cube_003.materials.append(mat_material_042)
me_cube_003.materials.append(mat_shelf)
me_cube_003.use_remesh_preserve_volume = False
me_cube_003.use_remesh_preserve_attributes = False
me_cube_003.use_mirror_vertex_groups = False
me_cube_003.update()
me_cube_002 = bpy.data.meshes.new('Cube.002')
me_cube_002.from_pydata([(1.0, 1.0, 2.994), (1.0, -1.0, 2.994), (-1.0, -1.0, 2.994), (-1.0, 1.0, 2.994), (1.0, 1.0, 64.88), (1.0, -1.0, 64.88), (-1.0, -1.0, 64.88), (-1.0, 1.0, 64.88), (0.953, 0.953, 64.88), (0.953, -0.953, 64.88), (-0.953, -0.953, 64.88), (-0.953, 0.953, 64.88), (0.953, 0.953, 2.961), (0.953, -0.953, 2.961), (-0.953, -0.953, 2.961), (-0.953, 0.953, 2.961), (0.2331, -1.0, 2.994), (0.2331, -1.0, 64.88), (0.232, -0.953, 64.88), (0.232, -0.953, 2.961), (-0.2592, -1.0, 2.994), (-0.2592, -1.0, 64.88), (-0.2604, -0.953, 64.88), (-0.2604, -0.953, 2.961), (1.0, -1.0, 49.86), (-1.0, -1.0, 49.86), (1.0, 1.0, 49.86), (-1.0, 1.0, 49.86), (0.2331, -1.0, 49.86), (-0.2592, -1.0, 49.86), (-0.953, -0.953, 49.82), (0.953, -0.953, 49.82), (-0.953, 0.953, 49.82), (0.953, 0.953, 49.82), (0.232, -0.953, 49.82), (-0.2604, -0.953, 49.82), (0.953, 0.767, 19.95), (0.953, -0.767, 19.95), (0.953, -0.767, 57.67), (0.953, 0.767, 57.67), (0.9394, 0.767, 19.95), (0.9394, -0.767, 19.95), (0.9394, -0.767, 57.67), (0.9394, 0.767, 57.67), (-0.9431, 0.767, 19.95), (-0.9431, -0.767, 19.95), (-0.9431, -0.767, 57.67), (-0.9431, 0.767, 57.67), (-0.9568, 0.767, 19.95), (-0.9568, -0.767, 19.95), (-0.9568, -0.767, 57.67), (-0.9568, 0.767, 57.67), (0.3179, 1.0, 2.994), (0.3179, 1.0, 64.88), (0.3177, 0.953, 64.88), (0.3177, 0.953, 2.961), (0.3179, 1.0, 49.86), (0.3177, 0.953, 49.82), (0.767, 1.0, 49.86), (0.7681, 0.953, 49.82), (0.767, 1.0, 2.994), (0.767, 1.0, 64.88), (0.7681, 0.953, 64.88), (0.7681, 0.953, 2.961), (-1.0, -1.0, 27.43), (-1.0, 1.0, 27.43), (0.953, -0.953, 27.4), (-0.953, -0.953, 27.4), (-0.953, 0.953, 27.4), (0.953, 0.953, 27.4), (0.232, -0.953, 27.4), (-0.2604, -0.953, 27.4), (1.0, -1.0, 27.43), (1.0, 1.0, 27.43), (0.2331, -1.0, 27.43), (-0.2592, -1.0, 27.43), (0.3179, 1.0, 27.43), (0.3177, 0.953, 27.4), (0.767, 1.0, 27.43), (0.7681, 0.953, 27.4), (0.8463, -0.953, 63.08), (-0.8747, -0.953, 63.08), (0.8463, -0.953, 51.63), (-0.8747, -0.953, 51.63), (0.8463, -0.9435, 63.08), (-0.8747, -0.9435, 63.08), (0.8463, -0.9435, 51.63), (-0.8747, -0.9435, 51.63), (1.0, -0.4013, 2.994), (1.0, -0.4013, 64.88), (0.953, -0.3824, 64.88), (0.953, -0.3824, 2.961), (1.0, -0.4013, 49.86), (0.953, -0.3824, 49.82), (1.0, -0.4013, 27.43), (0.953, -0.3824, 27.4), (1.0, 0.3795, 2.994), (1.0, 0.3795, 64.88), (0.953, 0.3616, 64.88), (0.953, 0.3616, 2.961), (1.0, 0.3795, 49.86), (0.953, 0.3616, 49.82), (1.0, 0.3795, 27.43), (0.953, 0.3616, 27.4), (1.0, 0.3668, 2.994), (1.0, 0.3668, 64.88), (0.953, 0.3495, 64.88), (0.953, 0.3495, 2.961), (1.0, 0.3668, 49.86), (0.953, 0.3495, 49.82), (1.0, 0.3668, 27.43), (0.953, 0.3495, 27.4), (1.0, -0.3886, 2.994), (1.0, -0.3886, 64.88), (0.953, -0.3703, 64.88), (0.953, -0.3703, 2.961), (1.0, -0.3886, 49.86), (0.953, -0.3703, 49.82), (1.0, -0.3886, 27.43), (0.953, -0.3703, 27.4), (-1.0, -0.4015, 2.994), (-1.0, -0.4015, 64.88), (-0.953, -0.3827, 64.88), (-0.953, -0.3827, 2.961), (-1.0, -0.4015, 49.86), (-0.953, -0.3827, 49.82), (-1.0, -0.4015, 27.43), (-0.953, -0.3827, 27.4), (-1.0, 0.4373, 2.994), (-1.0, 0.4373, 64.88), (-0.953, 0.4168, 64.88), (-0.953, 0.4168, 2.961), (-1.0, 0.4373, 49.86), (-0.953, 0.4168, 49.82), (-1.0, 0.4373, 27.43), (-0.953, 0.4168, 27.4), (-1.0, 0.42, 2.994), (-1.0, 0.42, 64.88), (-0.953, 0.4002, 64.88), (-0.953, 0.4002, 2.961), (-1.0, 0.42, 49.86), (-0.953, 0.4002, 49.82), (-1.0, 0.42, 27.43), (-0.953, 0.4002, 27.4), (-1.0, -0.3867, 2.994), (-1.0, -0.3867, 64.88), (-0.953, -0.3686, 64.88), (-0.953, -0.3686, 2.961), (-1.0, -0.3867, 49.86), (-0.953, -0.3686, 49.82), (-1.0, -0.3867, 27.43), (-0.953, -0.3686, 27.4), (-1.01, -0.4015, 2.994), (-1.01, -0.4015, 27.43), (-1.01, -0.4015, 49.86), (-1.01, -0.4015, 64.88), (-1.01, 0.42, 2.994), (-1.01, 0.4373, 2.994), (-1.01, 0.42, 64.88), (-1.01, 0.4373, 64.88), (-1.01, 0.42, 49.86), (-1.01, 0.4373, 49.86), (-1.01, 0.42, 27.43), (-1.01, 0.4373, 27.43), (-1.01, -0.3867, 2.994), (-1.01, -0.3867, 64.88), (-1.01, -0.3867, 49.86), (-1.01, -0.3867, 27.43), (1.013, -0.3886, 2.994), (1.013, -0.4013, 2.994), (1.013, -0.3886, 64.88), (1.013, -0.4013, 64.88), (1.013, -0.3886, 49.86), (1.013, -0.4013, 49.86), (1.013, -0.3886, 27.43), (1.013, -0.4013, 27.43), (1.013, 0.3795, 2.994), (1.013, 0.3795, 27.43), (1.013, 0.3795, 49.86), (1.013, 0.3795, 64.88), (1.013, 0.3668, 2.994), (1.013, 0.3668, 64.88), (1.013, 0.3668, 49.86), (1.013, 0.3668, 27.43), (-0.04722, 1.0, 2.994), (-0.04722, 1.0, 64.88), (-0.0344, 0.953, 64.88), (-0.0344, 0.953, 2.961), (-0.04722, 1.0, 49.86), (-0.0344, 0.953, 49.82), (-0.0344, 0.953, 27.4), (-0.04722, 1.0, 27.43), (-0.03134, 1.0, 49.86), (-0.0191, 0.953, 49.82), (-0.0191, 0.953, 27.4), (-0.03134, 1.0, 27.43), (-0.03134, 1.0, 2.994), (-0.03134, 1.0, 64.88), (-0.0191, 0.953, 64.88), (-0.0191, 0.953, 2.961), (-0.03134, 1.017, 2.994), (-0.04722, 1.017, 2.994), (-0.03134, 1.017, 64.88), (-0.04722, 1.017, 64.88), (-0.04722, 1.017, 27.43), (-0.04722, 1.017, 49.86), (-0.03134, 1.017, 49.86), (-0.03134, 1.017, 27.43), (-0.3376, -1.0, 2.994), (-0.3376, -1.0, 64.88), (-0.3374, -0.953, 64.88), (-0.3374, -0.953, 2.961), (-0.3376, -1.0, 49.86), (-0.3374, -0.953, 49.82), (-0.3376, -1.0, 27.43), (-0.3374, -0.953, 27.4), (-0.8792, -1.0, 2.994), (-0.8792, -1.0, 64.88), (-0.879, -0.953, 64.88), (-0.879, -0.953, 2.961), (-0.8792, -1.0, 49.86), (-0.879, -0.953, 49.82), (-0.8792, -1.0, 27.43), (-0.879, -0.953, 27.4), (0.3414, -1.0, 2.994), (0.3414, -1.0, 64.88), (0.3415, -0.953, 64.88), (0.3415, -0.953, 2.961), (0.3414, -1.0, 49.86), (0.3415, -0.953, 49.82), (0.3414, -1.0, 27.43), (0.3415, -0.953, 27.4), (0.873, -1.0, 2.994), (0.873, -1.0, 64.88), (0.8727, -0.953, 64.88), (0.8727, -0.953, 2.961), (0.873, -1.0, 49.86), (0.8727, -0.953, 49.82), (0.873, -1.0, 27.43), (0.8727, -0.953, 27.4)], [], [(233, 5, 9, 234), (236, 24, 5, 233), (100, 26, 4, 97), (124, 25, 6, 121), (188, 27, 7, 185), (97, 4, 8, 98), (121, 6, 10, 122), (61, 62, 8, 4), (184, 187, 15, 3), (91, 88, 1, 13), (131, 128, 3, 15), (219, 216, 2, 14), (239, 66, 13, 235), (127, 67, 14, 123), (79, 63, 12, 69), (103, 69, 12, 99), (210, 22, 35, 213), (227, 224, 16, 19), (29, 28, 17, 21), (21, 17, 18, 22), (209, 21, 22, 210), (212, 29, 21, 209), (215, 71, 23, 211), (214, 75, 29, 212), (98, 8, 33, 101), (191, 65, 27, 188), (126, 64, 25, 124), (102, 73, 26, 100), (238, 72, 24, 236), (62, 59, 33, 8), (122, 10, 30, 125), (234, 9, 31, 237), (71, 75, 20, 23), (74, 70, 19, 16), (28, 29, 35, 34), (18, 34, 35, 22), (38, 37, 36, 39), (42, 43, 40, 41), (36, 37, 41, 40), (38, 39, 43, 42), (37, 38, 42, 41), (39, 36, 40, 43), (46, 45, 44, 47), (50, 51, 48, 49), (44, 45, 49, 48), (46, 47, 51, 50), (45, 46, 50, 49), (47, 44, 48, 51), (198, 193, 57, 54), (58, 59, 57, 56), (194, 199, 55, 77), (60, 63, 55, 52), (197, 198, 54, 53), (58, 56, 53, 61), (26, 58, 61, 4), (0, 12, 63, 60), (73, 78, 58, 26), (54, 57, 59, 62), (77, 55, 63, 79), (53, 54, 62, 61), (79, 78, 76, 77), (0, 60, 78, 73), (193, 194, 77, 57), (60, 52, 76, 78), (28, 34, 70, 74), (35, 29, 75, 71), (232, 1, 72, 238), (96, 0, 73, 102), (120, 2, 64, 126), (184, 3, 65, 191), (208, 20, 75, 214), (213, 35, 71, 215), (101, 33, 69, 103), (59, 79, 69, 33), (125, 30, 67, 127), (237, 31, 66, 239), (56, 57, 77, 76), (58, 78, 79, 59), (80, 81, 83, 82), (84, 86, 87, 85), (83, 81, 85, 87), (81, 80, 84, 85), (82, 83, 87, 86), (80, 82, 86, 84), (31, 93, 95, 66), (1, 88, 94, 72), (72, 94, 92, 24), (9, 90, 93, 31), (66, 95, 91, 13), (115, 112, 88, 91), (5, 89, 90, 9), (24, 92, 89, 5), (12, 0, 96, 99), (109, 101, 103, 111), (94, 88, 169, 175), (100, 97, 179, 178), (106, 98, 101, 109), (111, 103, 99, 107), (105, 97, 98, 106), (113, 89, 171, 170), (116, 108, 105, 113), (113, 105, 106, 114), (119, 111, 107, 115), (114, 106, 109, 117), (118, 110, 108, 116), (112, 104, 110, 118), (117, 109, 111, 119), (99, 96, 104, 107), (93, 117, 119, 95), (110, 104, 180, 183), (89, 92, 173, 171), (90, 114, 117, 93), (95, 119, 115, 91), (89, 113, 114, 90), (88, 112, 168, 169), (107, 104, 112, 115), (149, 125, 127, 151), (132, 134, 163, 161), (146, 122, 125, 149), (121, 145, 165, 155), (151, 127, 123, 147), (14, 2, 120, 123), (145, 121, 122, 146), (140, 137, 158, 160), (27, 132, 129, 7), (7, 129, 130, 11), (68, 135, 131, 15), (65, 134, 132, 27), (11, 130, 133, 32), (3, 128, 134, 65), (32, 133, 135, 68), (139, 136, 128, 131), (147, 144, 136, 139), (144, 120, 152, 164), (129, 137, 138, 130), (135, 143, 139, 131), (126, 124, 154, 153), (130, 138, 141, 133), (150, 144, 164, 167), (133, 141, 143, 135), (123, 120, 144, 147), (140, 148, 145, 137), (137, 145, 146, 138), (143, 151, 147, 139), (142, 150, 148, 140), (138, 146, 149, 141), (136, 144, 150, 142), (141, 149, 151, 143), (164, 152, 153, 167), (167, 153, 154, 166), (166, 154, 155, 165), (161, 160, 158, 159), (163, 162, 160, 161), (157, 156, 162, 163), (145, 148, 166, 165), (134, 128, 157, 163), (142, 140, 160, 162), (124, 121, 155, 154), (148, 150, 167, 166), (128, 136, 156, 157), (120, 126, 153, 152), (136, 142, 162, 156), (129, 132, 161, 159), (137, 129, 159, 158), (180, 176, 177, 183), (183, 177, 178, 182), (182, 178, 179, 181), (169, 168, 174, 175), (175, 174, 172, 173), (173, 172, 170, 171), (104, 96, 176, 180), (92, 94, 175, 173), (116, 113, 170, 172), (105, 108, 182, 181), (97, 105, 181, 179), (96, 102, 177, 176), (102, 100, 178, 177), (112, 118, 174, 168), (118, 116, 172, 174), (108, 110, 183, 182), (184, 191, 204, 201), (32, 68, 190, 189), (7, 11, 186, 185), (68, 15, 187, 190), (11, 32, 189, 186), (185, 197, 202, 203), (196, 199, 187, 184), (195, 196, 200, 207), (56, 192, 197, 53), (52, 55, 199, 196), (76, 195, 192, 56), (52, 196, 195, 76), (189, 190, 194, 193), (185, 186, 198, 197), (190, 187, 199, 194), (186, 189, 193, 198), (200, 201, 204, 207), (207, 204, 205, 206), (206, 205, 203, 202), (192, 195, 207, 206), (188, 185, 203, 205), (197, 192, 206, 202), (191, 188, 205, 204), (196, 184, 201, 200), (228, 229, 237, 236), (216, 208, 214, 222), (237, 239, 238, 236), (223, 215, 211, 219), (220, 212, 209, 217), (217, 209, 210, 218), (218, 210, 213, 221), (23, 20, 208, 211), (10, 218, 221, 30), (6, 217, 218, 10), (25, 220, 217, 6), (67, 223, 219, 14), (64, 222, 220, 25), (2, 216, 222, 64), (30, 221, 223, 67), (211, 208, 216, 219), (34, 229, 231, 70), (16, 224, 230, 74), (18, 226, 229, 34), (74, 230, 228, 28), (235, 232, 224, 227), (70, 231, 227, 19), (28, 228, 225, 17), (17, 225, 226, 18), (13, 1, 232, 235), (230, 238, 239, 231), (224, 232, 238, 230), (226, 234, 237, 229), (229, 228, 230, 231), (231, 239, 235, 227), (228, 236, 233, 225), (225, 233, 234, 226), (222, 223, 221, 220), (220, 221, 213, 212), (222, 214, 215, 223), (213, 215, 214, 212)])
me_cube_002.polygons.foreach_set('material_index', [0, 2, 2, 2, 2, 0, 0, 0, 0, 0, 0, 0, 1, 1, 1, 1, 1, 0, 2, 0, 0, 2, 1, 2, 1, 2, 2, 2, 2, 1, 1, 1, 0, 0, 0, 1, 2, 2, 2, 2, 2, 2, 2, 2, 2, 2, 2, 2, 1, 0, 1, 0, 0, 2, 2, 0, 2, 1, 1, 0, 1, 2, 1, 2, 0, 0, 2, 2, 2, 2, 2, 1, 1, 1, 1, 1, 0, 0, 2, 2, 2, 2, 2, 2, 1, 2, 2, 1, 1, 0, 0, 2, 0, 1, 3, 3, 1, 1, 0, 3, 2, 0, 1, 1, 2, 2, 1, 0, 1, 3, 3, 1, 1, 0, 3, 0, 1, 3, 1, 3, 1, 0, 0, 3, 2, 0, 1, 2, 1, 2, 1, 0, 0, 0, 0, 1, 3, 1, 3, 1, 0, 2, 0, 1, 2, 1, 2, 1, 3, 3, 3, 3, 3, 3, 3, 3, 3, 3, 3, 0, 3, 3, 3, 3, 3, 3, 3, 3, 3, 3, 3, 3, 3, 3, 3, 3, 3, 3, 3, 3, 3, 1, 0, 1, 1, 0, 0, 3, 2, 0, 2, 2, 1, 0, 1, 1, 3, 3, 3, 3, 3, 3, 3, 0, 2, 2, 1, 1, 2, 0, 1, 0, 1, 0, 2, 1, 2, 2, 1, 0, 1, 2, 1, 2, 0, 1, 2, 0, 0, 2, 2, 1, 1, 1, 2, 0, 2, 2, 2, 1])
me_cube_002.materials.append(mat_material)
me_cube_002.materials.append(mat_shelf2)
me_cube_002.materials.append(mat_shelf)
me_cube_002.materials.append(mat_material_037)
me_cube_002.use_remesh_preserve_volume = False
me_cube_002.use_remesh_preserve_attributes = False
me_cube_002.use_mirror_vertex_groups = False
me_cube_002.update()

# ---- objects
ob_shelf_2 = bpy.data.objects.new('Shelf 2', me_cube_014)
ob_floor = bpy.data.objects.new('Floor', me_cube)
ob_stack_of_boxes = bpy.data.objects.new('Stack of Boxes', me_cube_013)
ob_flower_pots = bpy.data.objects.new('Flower Pots', me_cube_015)
ob_roof = bpy.data.objects.new('Roof', me_cube_003)
ob_walls = bpy.data.objects.new('Walls', me_cube_002)

# ---- transforms, parenting, visibility, modifiers, constraints
ob_shelf_2.location = (-0.6009, 2.668, 0.3363)
ob_shelf_2.scale = (1.0, 0.5569, -0.02183)
ob_shelf_2.lineart.crease_threshold = 0.0
ob_floor.location = (0.0, 0.0, 0.0)
ob_floor.scale = (2.676, 2.676, 0.04843)
ob_floor.lock_rotations_4d = False
ob_floor.empty_display_type = 'ARROWS'
ob_floor.lineart.crease_threshold = 0.0
ob_stack_of_boxes.location = (-1.948, -1.721, 0.9622)
ob_stack_of_boxes.rotation_euler = (0.0, -0.0, 0.3674)
ob_stack_of_boxes.scale = (0.3025, 0.3025, 0.3025)
ob_stack_of_boxes.lineart.crease_threshold = 0.0
ob_flower_pots.location = (-1.69, -2.971, 0.4982)
ob_flower_pots.scale = (0.3035, 0.2002, 0.4718)
ob_flower_pots.lineart.crease_threshold = 0.0
ob_roof.location = (0.0, 0.0, -0.1555)
ob_roof.scale = (2.676, 2.676, 0.04843)
ob_roof.lock_rotations_4d = False
ob_roof.empty_display_type = 'ARROWS'
ob_roof.lineart.crease_threshold = 0.0
ob_walls.location = (0.0, 0.0, -0.09632)
ob_walls.scale = (2.676, 2.676, 0.04843)
ob_walls.lock_rotations_4d = False
ob_walls.empty_display_type = 'ARROWS'
ob_walls.lineart.crease_threshold = 0.0

# ---- collection membership
col_collection_1.objects.link(ob_shelf_2)
col_collection_1.objects.link(ob_floor)
col_collection_1.objects.link(ob_stack_of_boxes)
col_collection_2.objects.link(ob_flower_pots)
col_collection_2.objects.link(ob_roof)
col_collection_11.objects.link(ob_walls)

# ---- scene / render settings (as saved in the file)
scene.frame_start = 1; scene.frame_end = 250; scene.frame_set(1)
scene.render.engine = 'BLENDER_EEVEE_NEXT'
scene.render.resolution_percentage = 50
scene.render.dither_intensity = 0.0
scene.render.film_transparent = True
scene.cycles.use_denoising = False
scene.cycles.samples = 128
scene.cycles.sampling_pattern = 'TABULATED_SOBOL'
scene.cycles.use_adaptive_sampling = False
scene.cycles.use_light_tree = False
scene.cycles.blur_glossy = 0.0
scene.cycles.sample_clamp_indirect = 0.0
scene.view_settings.view_transform = 'Standard'
bpy.context.view_layer.update()

# ---- added for rendering (the .blend has no active camera and no usable light): camera, sun
cam_auto = bpy.data.cameras.new('AutoCamera')
cam_auto.lens = 50.0
cam_auto.sensor_width = 36.0
cam_auto.clip_end = 1000.0
ob_auto_camera = bpy.data.objects.new('AutoCamera', cam_auto)
scene.collection.objects.link(ob_auto_camera)
ob_auto_camera.location = (8.94224, -11.3132, 9.19204)
ob_auto_camera.rotation_euler = (1.09748, -7.21219e-08, 0.694738)
scene.camera = ob_auto_camera
light_auto_sun = bpy.data.lights.new('AutoSun', 'SUN')
light_auto_sun.energy = 3.0
light_auto_sun.angle = 0.0523599
ob_auto_sun = bpy.data.objects.new('AutoSun', light_auto_sun)
scene.collection.objects.link(ob_auto_sun)
ob_auto_sun.rotation_euler = (0.872665, 0.174533, 0.523599)
bpy.context.view_layer.update()
